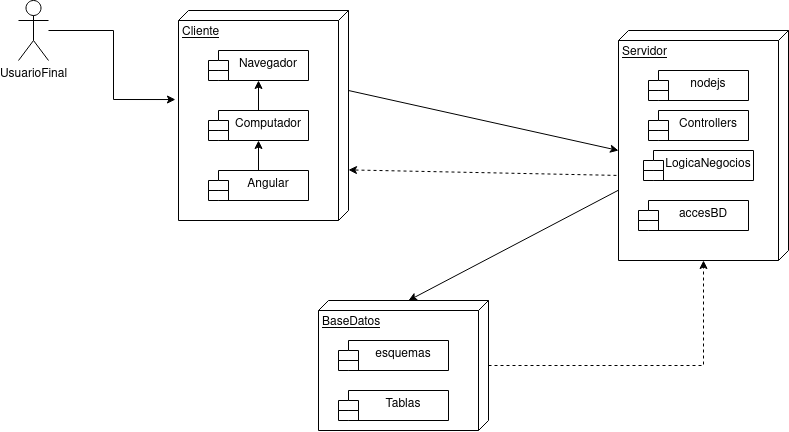

The diagram above was exported from draw.io. Its source (the exported page's mxGraphModel, read from the mxfile embedded in the PNG):
<mxGraphModel dx="1984" dy="1680" grid="1" gridSize="10" guides="1" tooltips="1" connect="1" arrows="1" fold="1" page="1" pageScale="1" pageWidth="850" pageHeight="1100" math="0" shadow="0">
  <root>
    <mxCell id="0" />
    <mxCell id="1" parent="0" />
    <mxCell id="5j0yLoWv_KoiZqqy27fl-12" style="rounded=0;orthogonalLoop=1;jettySize=auto;html=1;entryX=0;entryY=0;entryDx=0;entryDy=80;entryPerimeter=0;" edge="1" parent="1" source="5j0yLoWv_KoiZqqy27fl-1" target="5j0yLoWv_KoiZqqy27fl-3">
      <mxGeometry relative="1" as="geometry" />
    </mxCell>
    <mxCell id="5j0yLoWv_KoiZqqy27fl-15" style="rounded=0;orthogonalLoop=1;jettySize=auto;html=1;entryX=0.759;entryY=0;entryDx=0;entryDy=0;entryPerimeter=0;exitX=0.63;exitY=1.012;exitDx=0;exitDy=0;exitPerimeter=0;dashed=1;" edge="1" parent="1" source="5j0yLoWv_KoiZqqy27fl-1" target="5j0yLoWv_KoiZqqy27fl-2">
      <mxGeometry relative="1" as="geometry" />
    </mxCell>
    <mxCell id="5j0yLoWv_KoiZqqy27fl-1" value="Servidor" style="verticalAlign=top;align=left;spacingTop=8;spacingLeft=2;spacingRight=12;shape=cube;size=10;direction=south;fontStyle=4;html=1;whiteSpace=wrap;" vertex="1" parent="1">
      <mxGeometry x="500" y="-20" width="170" height="230" as="geometry" />
    </mxCell>
    <mxCell id="5j0yLoWv_KoiZqqy27fl-8" style="rounded=0;orthogonalLoop=1;jettySize=auto;html=1;exitX=0;exitY=0;exitDx=80;exitDy=0;exitPerimeter=0;entryX=0;entryY=0;entryDx=120;entryDy=170;entryPerimeter=0;" edge="1" parent="1" source="5j0yLoWv_KoiZqqy27fl-2" target="5j0yLoWv_KoiZqqy27fl-1">
      <mxGeometry relative="1" as="geometry" />
    </mxCell>
    <mxCell id="5j0yLoWv_KoiZqqy27fl-2" value="Cliente" style="verticalAlign=top;align=left;spacingTop=8;spacingLeft=2;spacingRight=12;shape=cube;size=10;direction=south;fontStyle=4;html=1;whiteSpace=wrap;" vertex="1" parent="1">
      <mxGeometry x="60" y="-40" width="170" height="210" as="geometry" />
    </mxCell>
    <mxCell id="5j0yLoWv_KoiZqqy27fl-13" style="edgeStyle=orthogonalEdgeStyle;rounded=0;orthogonalLoop=1;jettySize=auto;html=1;dashed=1;" edge="1" parent="1" source="5j0yLoWv_KoiZqqy27fl-3" target="5j0yLoWv_KoiZqqy27fl-1">
      <mxGeometry relative="1" as="geometry" />
    </mxCell>
    <mxCell id="5j0yLoWv_KoiZqqy27fl-3" value="BaseDatos" style="verticalAlign=top;align=left;spacingTop=8;spacingLeft=2;spacingRight=12;shape=cube;size=10;direction=south;fontStyle=4;html=1;whiteSpace=wrap;" vertex="1" parent="1">
      <mxGeometry x="200" y="250" width="170" height="130" as="geometry" />
    </mxCell>
    <mxCell id="5j0yLoWv_KoiZqqy27fl-9" style="edgeStyle=orthogonalEdgeStyle;rounded=0;orthogonalLoop=1;jettySize=auto;html=1;entryX=0.424;entryY=1.018;entryDx=0;entryDy=0;entryPerimeter=0;" edge="1" parent="1" source="5j0yLoWv_KoiZqqy27fl-4" target="5j0yLoWv_KoiZqqy27fl-2">
      <mxGeometry relative="1" as="geometry" />
    </mxCell>
    <mxCell id="5j0yLoWv_KoiZqqy27fl-4" value="UsuarioFinal" style="shape=umlActor;verticalLabelPosition=bottom;verticalAlign=top;html=1;" vertex="1" parent="1">
      <mxGeometry x="-100" y="-50" width="30" height="60" as="geometry" />
    </mxCell>
    <mxCell id="5j0yLoWv_KoiZqqy27fl-5" value="Navegador" style="shape=module;align=left;spacingLeft=20;align=center;verticalAlign=top;whiteSpace=wrap;html=1;" vertex="1" parent="1">
      <mxGeometry x="90" width="100" height="30" as="geometry" />
    </mxCell>
    <mxCell id="5j0yLoWv_KoiZqqy27fl-7" value="" style="edgeStyle=orthogonalEdgeStyle;rounded=0;orthogonalLoop=1;jettySize=auto;html=1;" edge="1" parent="1" source="5j0yLoWv_KoiZqqy27fl-6" target="5j0yLoWv_KoiZqqy27fl-5">
      <mxGeometry relative="1" as="geometry" />
    </mxCell>
    <mxCell id="5j0yLoWv_KoiZqqy27fl-6" value="Computador" style="shape=module;align=left;spacingLeft=20;align=center;verticalAlign=top;whiteSpace=wrap;html=1;" vertex="1" parent="1">
      <mxGeometry x="90" y="60" width="100" height="30" as="geometry" />
    </mxCell>
    <mxCell id="5j0yLoWv_KoiZqqy27fl-10" value="nodejs" style="shape=module;align=left;spacingLeft=20;align=center;verticalAlign=top;whiteSpace=wrap;html=1;" vertex="1" parent="1">
      <mxGeometry x="530" y="20" width="100" height="30" as="geometry" />
    </mxCell>
    <mxCell id="5j0yLoWv_KoiZqqy27fl-11" value="Controllers" style="shape=module;align=left;spacingLeft=20;align=center;verticalAlign=top;whiteSpace=wrap;html=1;" vertex="1" parent="1">
      <mxGeometry x="530" y="60" width="100" height="30" as="geometry" />
    </mxCell>
    <mxCell id="5j0yLoWv_KoiZqqy27fl-14" value="LogicaNegocios" style="shape=module;align=left;spacingLeft=20;align=center;verticalAlign=top;whiteSpace=wrap;html=1;" vertex="1" parent="1">
      <mxGeometry x="525" y="100" width="110" height="30" as="geometry" />
    </mxCell>
    <mxCell id="5j0yLoWv_KoiZqqy27fl-16" value="accesBD" style="shape=module;align=left;spacingLeft=20;align=center;verticalAlign=top;whiteSpace=wrap;html=1;" vertex="1" parent="1">
      <mxGeometry x="520" y="150" width="110" height="30" as="geometry" />
    </mxCell>
    <mxCell id="5j0yLoWv_KoiZqqy27fl-17" value="esquemas" style="shape=module;align=left;spacingLeft=20;align=center;verticalAlign=top;whiteSpace=wrap;html=1;" vertex="1" parent="1">
      <mxGeometry x="220" y="290" width="110" height="30" as="geometry" />
    </mxCell>
    <mxCell id="5j0yLoWv_KoiZqqy27fl-18" value="Tablas" style="shape=module;align=left;spacingLeft=20;align=center;verticalAlign=top;whiteSpace=wrap;html=1;" vertex="1" parent="1">
      <mxGeometry x="220" y="340" width="110" height="30" as="geometry" />
    </mxCell>
    <mxCell id="5j0yLoWv_KoiZqqy27fl-20" value="" style="edgeStyle=orthogonalEdgeStyle;rounded=0;orthogonalLoop=1;jettySize=auto;html=1;" edge="1" parent="1" source="5j0yLoWv_KoiZqqy27fl-19" target="5j0yLoWv_KoiZqqy27fl-6">
      <mxGeometry relative="1" as="geometry" />
    </mxCell>
    <mxCell id="5j0yLoWv_KoiZqqy27fl-19" value="Angular" style="shape=module;align=left;spacingLeft=20;align=center;verticalAlign=top;whiteSpace=wrap;html=1;" vertex="1" parent="1">
      <mxGeometry x="90" y="120" width="100" height="30" as="geometry" />
    </mxCell>
  </root>
</mxGraphModel>